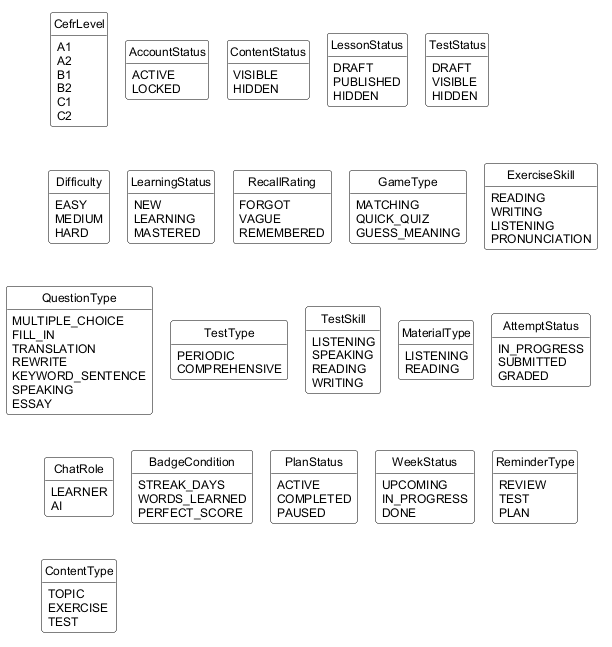

The diagram above was rendered by PlantUML. Its source (embedded in the PNG):
@startuml de-7-kieu-liet-ke
!include _style.iuml
show fields

enum CefrLevel {
  A1
  A2
  B1
  B2
  C1
  C2
}
enum AccountStatus {
  ACTIVE
  LOCKED
}
enum ContentStatus {
  VISIBLE
  HIDDEN
}
enum LessonStatus {
  DRAFT
  PUBLISHED
  HIDDEN
}
enum TestStatus {
  DRAFT
  VISIBLE
  HIDDEN
}
enum Difficulty {
  EASY
  MEDIUM
  HARD
}
enum LearningStatus {
  NEW
  LEARNING
  MASTERED
}
enum RecallRating {
  FORGOT
  VAGUE
  REMEMBERED
}
enum GameType {
  MATCHING
  QUICK_QUIZ
  GUESS_MEANING
}
enum ExerciseSkill {
  READING
  WRITING
  LISTENING
  PRONUNCIATION
}
enum QuestionType {
  MULTIPLE_CHOICE
  FILL_IN
  TRANSLATION
  REWRITE
  KEYWORD_SENTENCE
  SPEAKING
  ESSAY
}
enum TestType {
  PERIODIC
  COMPREHENSIVE
}
enum TestSkill {
  LISTENING
  SPEAKING
  READING
  WRITING
}
enum MaterialType {
  LISTENING
  READING
}
enum AttemptStatus {
  IN_PROGRESS
  SUBMITTED
  GRADED
}
enum ChatRole {
  LEARNER
  AI
}
enum BadgeCondition {
  STREAK_DAYS
  WORDS_LEARNED
  PERFECT_SCORE
}
enum PlanStatus {
  ACTIVE
  COMPLETED
  PAUSED
}
enum WeekStatus {
  UPCOMING
  IN_PROGRESS
  DONE
}
enum ReminderType {
  REVIEW
  TEST
  PLAN
}
enum ContentType {
  TOPIC
  EXERCISE
  TEST
}

@enduml